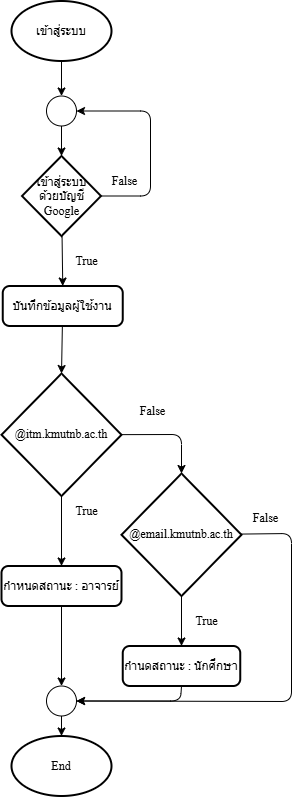

The diagram above was exported from draw.io. Its source (the exported page's mxGraphModel, read from the mxfile embedded in the PNG):
<mxGraphModel dx="1301" dy="-378" grid="1" gridSize="10" guides="1" tooltips="1" connect="1" arrows="1" fold="1" page="1" pageScale="1" pageWidth="850" pageHeight="1100" math="0" shadow="0">
  <root>
    <mxCell id="0" />
    <mxCell id="1" parent="0" />
    <mxCell id="315" value="" style="group" vertex="1" connectable="0" parent="1">
      <mxGeometry x="170" y="1867.5" width="290" height="795" as="geometry" />
    </mxCell>
    <mxCell id="316" value="&lt;font face=&quot;TH Sarabun New&quot; data-font-src=&quot;https://fonts.googleapis.com/css?family=TH+Sarabun+New&quot;&gt;เข้าสู่ระบบ&lt;/font&gt;" style="strokeWidth=2;html=1;shape=mxgraph.flowchart.start_1;whiteSpace=wrap;movable=1;resizable=1;rotatable=1;deletable=1;editable=1;locked=0;connectable=1;" vertex="1" parent="315">
      <mxGeometry x="10" width="100" height="60" as="geometry" />
    </mxCell>
    <mxCell id="317" style="edgeStyle=none;html=1;entryX=0.5;entryY=0;entryDx=0;entryDy=0;" edge="1" parent="315" source="318" target="333">
      <mxGeometry relative="1" as="geometry" />
    </mxCell>
    <mxCell id="318" value="&lt;font data-font-src=&quot;https://fonts.googleapis.com/css?family=TH+Sarabun+New&quot; face=&quot;TH Sarabun New&quot;&gt;เข้าสู่ระบบ&lt;/font&gt;&lt;div&gt;&lt;font data-font-src=&quot;https://fonts.googleapis.com/css?family=TH+Sarabun+New&quot; face=&quot;TH Sarabun New&quot;&gt;ด้วยบัญชี Google&lt;/font&gt;&lt;/div&gt;" style="strokeWidth=2;html=1;shape=mxgraph.flowchart.decision;whiteSpace=wrap;movable=1;resizable=1;rotatable=1;deletable=1;editable=1;locked=0;connectable=1;" vertex="1" parent="315">
      <mxGeometry x="20.5" y="155" width="79" height="80" as="geometry" />
    </mxCell>
    <mxCell id="319" value="&lt;font data-font-src=&quot;https://fonts.googleapis.com/css?family=TH+Sarabun+New&quot; face=&quot;TH Sarabun New&quot;&gt;False&lt;/font&gt;" style="text;html=1;align=center;verticalAlign=middle;resizable=1;points=[];autosize=1;strokeColor=none;fillColor=none;movable=1;rotatable=1;deletable=1;editable=1;locked=0;connectable=1;" vertex="1" parent="315">
      <mxGeometry x="97.81" y="165" width="50" height="30" as="geometry" />
    </mxCell>
    <mxCell id="320" value="&lt;font data-font-src=&quot;https://fonts.googleapis.com/css?family=TH+Sarabun+New&quot; face=&quot;TH Sarabun New&quot;&gt;True&lt;/font&gt;" style="text;html=1;align=center;verticalAlign=middle;resizable=1;points=[];autosize=1;strokeColor=none;fillColor=none;movable=1;rotatable=1;deletable=1;editable=1;locked=0;connectable=1;" vertex="1" parent="315">
      <mxGeometry x="60" y="245" width="50" height="30" as="geometry" />
    </mxCell>
    <mxCell id="321" style="edgeStyle=none;html=1;entryX=0.5;entryY=0;entryDx=0;entryDy=0;" edge="1" parent="315" source="322" target="324">
      <mxGeometry relative="1" as="geometry" />
    </mxCell>
    <mxCell id="322" value="&lt;span style=&quot;color: rgb(0, 0, 0); text-wrap-mode: nowrap;&quot;&gt;&lt;font face=&quot;TH Sarabun New&quot; data-font-src=&quot;https://fonts.googleapis.com/css?family=TH+Sarabun+New&quot;&gt;@itm.kmutnb.ac.th&lt;/font&gt;&lt;/span&gt;" style="strokeWidth=2;html=1;shape=mxgraph.flowchart.decision;whiteSpace=wrap;movable=1;resizable=1;rotatable=1;deletable=1;editable=1;locked=0;connectable=1;" vertex="1" parent="315">
      <mxGeometry y="372.5" width="120" height="122.5" as="geometry" />
    </mxCell>
    <mxCell id="323" value="&lt;font data-font-src=&quot;https://fonts.googleapis.com/css?family=TH+Sarabun+New&quot; face=&quot;TH Sarabun New&quot;&gt;กำนดสถานะ : นักศึกษา&lt;/font&gt;" style="rounded=1;whiteSpace=wrap;html=1;absoluteArcSize=1;arcSize=14;strokeWidth=2;movable=1;resizable=1;rotatable=1;deletable=1;editable=1;locked=0;connectable=1;" vertex="1" parent="315">
      <mxGeometry x="121.25" y="645" width="117.5" height="40" as="geometry" />
    </mxCell>
    <mxCell id="324" value="&lt;span style=&quot;color: rgb(0, 0, 0);&quot;&gt;&lt;font data-font-src=&quot;https://fonts.googleapis.com/css?family=TH+Sarabun+New&quot; face=&quot;TH Sarabun New&quot;&gt;กำหนดสถานะ : อาจารย์&lt;/font&gt;&lt;/span&gt;" style="rounded=1;whiteSpace=wrap;html=1;absoluteArcSize=1;arcSize=14;strokeWidth=2;movable=1;resizable=1;rotatable=1;deletable=1;editable=1;locked=0;connectable=1;" vertex="1" parent="315">
      <mxGeometry y="565" width="120" height="40" as="geometry" />
    </mxCell>
    <mxCell id="325" style="edgeStyle=none;html=1;entryX=0.5;entryY=0;entryDx=0;entryDy=0;" edge="1" parent="315" source="326" target="323">
      <mxGeometry relative="1" as="geometry" />
    </mxCell>
    <mxCell id="326" value="&lt;span style=&quot;color: rgb(0, 0, 0); text-wrap-mode: nowrap;&quot;&gt;&lt;font data-font-src=&quot;https://fonts.googleapis.com/css?family=TH+Sarabun+New&quot; face=&quot;TH Sarabun New&quot;&gt;@email.kmutnb.ac.th&lt;/font&gt;&lt;/span&gt;" style="strokeWidth=2;html=1;shape=mxgraph.flowchart.decision;whiteSpace=wrap;movable=1;resizable=1;rotatable=1;deletable=1;editable=1;locked=0;connectable=1;" vertex="1" parent="315">
      <mxGeometry x="120" y="472.5" width="120" height="122.5" as="geometry" />
    </mxCell>
    <mxCell id="327" value="&lt;font data-font-src=&quot;https://fonts.googleapis.com/css?family=TH+Sarabun+New&quot; face=&quot;TH Sarabun New&quot;&gt;True&lt;/font&gt;" style="text;html=1;align=center;verticalAlign=middle;resizable=1;points=[];autosize=1;strokeColor=none;fillColor=none;movable=1;rotatable=1;deletable=1;editable=1;locked=0;connectable=1;" vertex="1" parent="315">
      <mxGeometry x="180.31" y="605" width="50" height="30" as="geometry" />
    </mxCell>
    <mxCell id="328" value="&lt;font data-font-src=&quot;https://fonts.googleapis.com/css?family=TH+Sarabun+New&quot; face=&quot;TH Sarabun New&quot;&gt;False&lt;/font&gt;" style="text;html=1;align=center;verticalAlign=middle;resizable=1;points=[];autosize=1;strokeColor=none;fillColor=none;movable=1;rotatable=1;deletable=1;editable=1;locked=0;connectable=1;" vertex="1" parent="315">
      <mxGeometry x="125.94" y="395" width="50" height="30" as="geometry" />
    </mxCell>
    <mxCell id="329" value="&lt;font data-font-src=&quot;https://fonts.googleapis.com/css?family=TH+Sarabun+New&quot; face=&quot;TH Sarabun New&quot;&gt;False&lt;/font&gt;" style="text;html=1;align=center;verticalAlign=middle;resizable=1;points=[];autosize=1;strokeColor=none;fillColor=none;movable=1;rotatable=1;deletable=1;editable=1;locked=0;connectable=1;" vertex="1" parent="315">
      <mxGeometry x="238.75" y="502.5" width="50" height="30" as="geometry" />
    </mxCell>
    <mxCell id="330" value="&lt;font data-font-src=&quot;https://fonts.googleapis.com/css?family=TH+Sarabun+New&quot; face=&quot;TH Sarabun New&quot;&gt;End&lt;/font&gt;" style="strokeWidth=2;html=1;shape=mxgraph.flowchart.start_1;whiteSpace=wrap;movable=1;resizable=1;rotatable=1;deletable=1;editable=1;locked=0;connectable=1;" vertex="1" parent="315">
      <mxGeometry x="10" y="735" width="100" height="60" as="geometry" />
    </mxCell>
    <mxCell id="331" value="" style="verticalLabelPosition=bottom;verticalAlign=top;html=1;shape=mxgraph.flowchart.on-page_reference;movable=1;resizable=1;rotatable=1;deletable=1;editable=1;locked=0;connectable=1;" vertex="1" parent="315">
      <mxGeometry x="45" y="685" width="30" height="30" as="geometry" />
    </mxCell>
    <mxCell id="332" style="edgeStyle=none;html=1;entryX=0.5;entryY=0;entryDx=0;entryDy=0;entryPerimeter=0;movable=1;resizable=1;rotatable=1;deletable=1;editable=1;locked=0;connectable=1;" edge="1" parent="315" source="331" target="330">
      <mxGeometry relative="1" as="geometry" />
    </mxCell>
    <mxCell id="333" value="&lt;span style=&quot;color: rgb(0, 0, 0);&quot;&gt;&lt;font face=&quot;TH Sarabun New&quot; data-font-src=&quot;https://fonts.googleapis.com/css?family=TH+Sarabun+New&quot;&gt;บันทึกข้อมูลผู้ใช้งาน&lt;/font&gt;&lt;/span&gt;" style="rounded=1;whiteSpace=wrap;html=1;absoluteArcSize=1;arcSize=14;strokeWidth=2;movable=1;resizable=1;rotatable=1;deletable=1;editable=1;locked=0;connectable=1;" vertex="1" parent="315">
      <mxGeometry x="1.25" y="285" width="120" height="40" as="geometry" />
    </mxCell>
    <mxCell id="334" value="" style="verticalLabelPosition=bottom;verticalAlign=top;html=1;shape=mxgraph.flowchart.on-page_reference;movable=1;resizable=1;rotatable=1;deletable=1;editable=1;locked=0;connectable=1;" vertex="1" parent="315">
      <mxGeometry x="45" y="95" width="30" height="30" as="geometry" />
    </mxCell>
    <mxCell id="335" style="edgeStyle=none;html=1;entryX=0.5;entryY=0;entryDx=0;entryDy=0;entryPerimeter=0;" edge="1" parent="315" source="316" target="334">
      <mxGeometry relative="1" as="geometry" />
    </mxCell>
    <mxCell id="336" style="edgeStyle=none;html=1;entryX=0.5;entryY=0;entryDx=0;entryDy=0;entryPerimeter=0;" edge="1" parent="315" source="334" target="318">
      <mxGeometry relative="1" as="geometry" />
    </mxCell>
    <mxCell id="337" style="edgeStyle=none;html=1;exitX=1;exitY=0.5;exitDx=0;exitDy=0;exitPerimeter=0;entryX=1;entryY=0.5;entryDx=0;entryDy=0;entryPerimeter=0;" edge="1" parent="315" source="318" target="334">
      <mxGeometry relative="1" as="geometry">
        <Array as="points">
          <mxPoint x="149" y="195" />
          <mxPoint x="149" y="110" />
        </Array>
      </mxGeometry>
    </mxCell>
    <mxCell id="338" style="edgeStyle=none;html=1;entryX=0.5;entryY=0;entryDx=0;entryDy=0;entryPerimeter=0;" edge="1" parent="315" source="333" target="322">
      <mxGeometry relative="1" as="geometry" />
    </mxCell>
    <mxCell id="339" value="&lt;font data-font-src=&quot;https://fonts.googleapis.com/css?family=TH+Sarabun+New&quot; face=&quot;TH Sarabun New&quot;&gt;True&lt;/font&gt;" style="text;html=1;align=center;verticalAlign=middle;resizable=1;points=[];autosize=1;strokeColor=none;fillColor=none;movable=1;rotatable=1;deletable=1;editable=1;locked=0;connectable=1;" vertex="1" parent="315">
      <mxGeometry x="60" y="495" width="50" height="30" as="geometry" />
    </mxCell>
    <mxCell id="340" style="edgeStyle=none;html=1;entryX=0.5;entryY=0;entryDx=0;entryDy=0;entryPerimeter=0;" edge="1" parent="315" source="324" target="331">
      <mxGeometry relative="1" as="geometry" />
    </mxCell>
    <mxCell id="341" style="edgeStyle=none;html=1;exitX=0.5;exitY=1;exitDx=0;exitDy=0;entryX=1;entryY=0.5;entryDx=0;entryDy=0;entryPerimeter=0;" edge="1" parent="315" source="323" target="331">
      <mxGeometry relative="1" as="geometry">
        <Array as="points">
          <mxPoint x="179" y="700" />
        </Array>
      </mxGeometry>
    </mxCell>
    <mxCell id="342" style="edgeStyle=none;html=1;entryX=0.5;entryY=0;entryDx=0;entryDy=0;entryPerimeter=0;" edge="1" parent="315" source="322" target="326">
      <mxGeometry relative="1" as="geometry">
        <Array as="points">
          <mxPoint x="180" y="433.5" />
        </Array>
      </mxGeometry>
    </mxCell>
    <mxCell id="343" style="edgeStyle=none;html=1;entryX=1;entryY=0.5;entryDx=0;entryDy=0;entryPerimeter=0;" edge="1" parent="315" source="326" target="331">
      <mxGeometry relative="1" as="geometry">
        <Array as="points">
          <mxPoint x="290" y="532.5" />
          <mxPoint x="290" y="700.5" />
        </Array>
      </mxGeometry>
    </mxCell>
  </root>
</mxGraphModel>